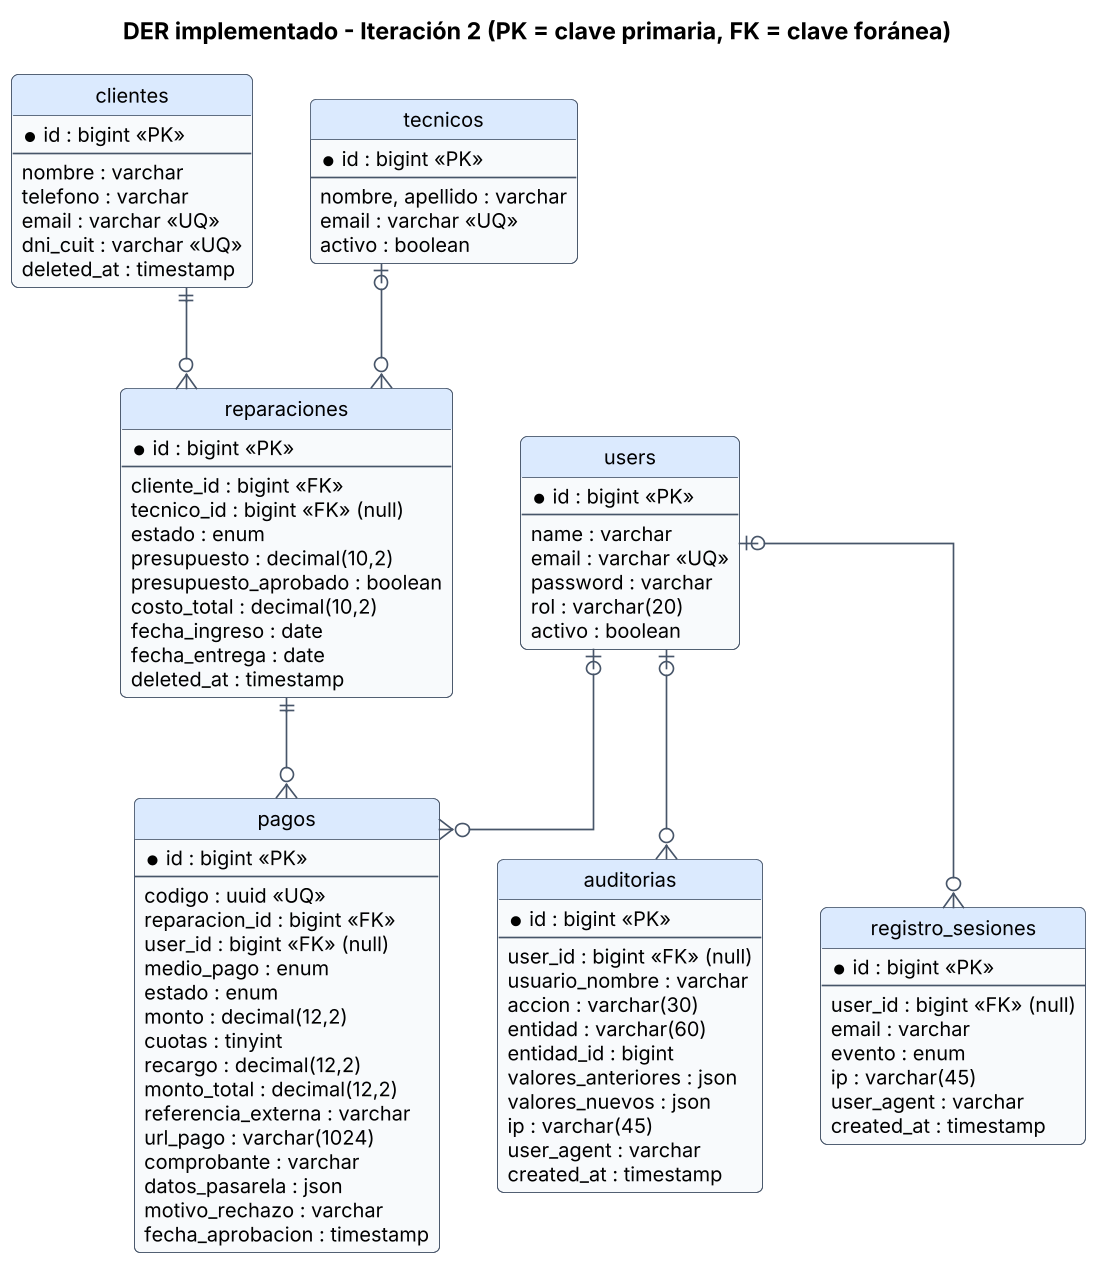

The diagram above was rendered by PlantUML. Its source (embedded in the PNG):
@startuml
!include estilo.iuml
title DER implementado - Iteración 2 (PK = clave primaria, FK = clave foránea)
hide circle
skinparam linetype ortho
entity clientes {
  * id : bigint <<PK>>
  --
  nombre : varchar
  telefono : varchar
  email : varchar <<UQ>>
  dni_cuit : varchar <<UQ>>
  deleted_at : timestamp
}
entity tecnicos {
  * id : bigint <<PK>>
  --
  nombre, apellido : varchar
  email : varchar <<UQ>>
  activo : boolean
}
entity reparaciones {
  * id : bigint <<PK>>
  --
  cliente_id : bigint <<FK>>
  tecnico_id : bigint <<FK>> (null)
  estado : enum
  presupuesto : decimal(10,2)
  presupuesto_aprobado : boolean
  costo_total : decimal(10,2)
  fecha_ingreso : date
  fecha_entrega : date
  deleted_at : timestamp
}
entity pagos {
  * id : bigint <<PK>>
  --
  codigo : uuid <<UQ>>
  reparacion_id : bigint <<FK>>
  user_id : bigint <<FK>> (null)
  medio_pago : enum
  estado : enum
  monto : decimal(12,2)
  cuotas : tinyint
  recargo : decimal(12,2)
  monto_total : decimal(12,2)
  referencia_externa : varchar
  url_pago : varchar(1024)
  comprobante : varchar
  datos_pasarela : json
  motivo_rechazo : varchar
  fecha_aprobacion : timestamp
}
entity users {
  * id : bigint <<PK>>
  --
  name : varchar
  email : varchar <<UQ>>
  password : varchar
  rol : varchar(20)
  activo : boolean
}
entity auditorias {
  * id : bigint <<PK>>
  --
  user_id : bigint <<FK>> (null)
  usuario_nombre : varchar
  accion : varchar(30)
  entidad : varchar(60)
  entidad_id : bigint
  valores_anteriores : json
  valores_nuevos : json
  ip : varchar(45)
  user_agent : varchar
  created_at : timestamp
}
entity registro_sesiones {
  * id : bigint <<PK>>
  --
  user_id : bigint <<FK>> (null)
  email : varchar
  evento : enum
  ip : varchar(45)
  user_agent : varchar
  created_at : timestamp
}
clientes ||--o{ reparaciones
tecnicos |o--o{ reparaciones
reparaciones ||--o{ pagos
users |o--o{ pagos
users |o--o{ auditorias
users |o--o{ registro_sesiones
@enduml